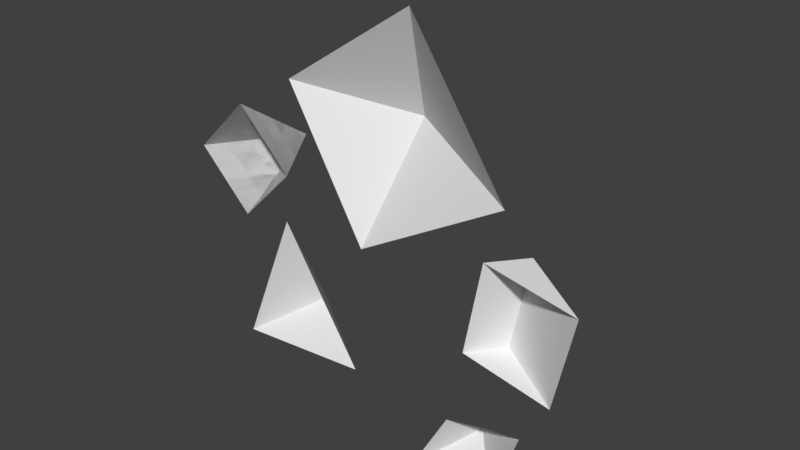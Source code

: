 # Source: Ore.blend  (saved by Blender 2.79.0; exported with 4.5.12 LTS)
import bpy
from mathutils import Matrix  # noqa: F401  (used for matrix-valued properties, if any)

bpy.ops.wm.read_factory_settings(use_empty=True)
scene = bpy.context.scene
scene.name = 'Scene'

# ---- collections
col_collection_1 = bpy.data.collections.new('Collection 1'); scene.collection.children.link(col_collection_1)

# ---- world
world_world = bpy.data.worlds.new('World'); scene.world = world_world
world_world.color = (0.05088, 0.05088, 0.05088)
world_world.use_sun_shadow = False
world_world.sun_shadow_jitter_overblur = 0.0
world_world.cycles.sampling_method = 'MANUAL'

# ---- meshes
me_cone = bpy.data.meshes.new('Cone')
me_cone.from_pydata([(-0.5843, 4.941e-08, -0.4107), (-0.3647, 0.1363, -0.2633), (-0.1175, 4.596e-08, -0.3713), (-0.393, -7.659e-09, 0.06187), (-0.5455, 3.805e-08, -0.3149), (-0.2586, 1.938e-08, -0.1493), (0.356, -2.314e-08, 0.1818), (0.4287, 0.1319, 0.1665), (0.3679, 0.1291, -0.1471), (0.2967, 1.495e-08, -0.1322), (0.6589, -1.535e-08, 0.1231), (0.5931, 2.28e-08, -0.1897), (-0.08407, -7.254e-09, 0.07115), (0.0002911, 0.1887, 0.4561), (0.4171, -4.135e-08, 0.3581), (1.036e-08, -1.551e-08, 0.1193), (-0.3539, -6.452e-08, 0.5394), (0.0963, -9.809e-08, 0.8384), (0.0, -9.052e-08, 0.7744), (0.4123, 7.192e-08, -0.6072), (0.4101, 0.0004641, -0.6118), (0.2991, 0.1135, -0.4612), (0.5015, 4.23e-08, -0.3363), (0.1154, 7.636e-08, -0.624), (0.4045, 7.168e-08, -0.6126), (0.2454, 4.513e-08, -0.3902), (-0.383, -2.664e-08, 0.2205), (-0.5721, 0.2794, 0.2205), (-0.5721, -3.806e-09, 0.03149), (-0.5721, -4.946e-08, 0.4095), (-0.3845, -2.657e-08, 0.222), (-0.7611, -2.664e-08, 0.2205), (-0.6223, -4.13e-08, 0.3593), (-0.5721, -3.806e-09, 0.03149), (-0.5721, 0.2794, 0.2205), (-0.383, -2.664e-08, 0.2205), (-0.7611, -2.664e-08, 0.2205), (-0.5721, -4.946e-08, 0.4095), (-0.3845, -2.657e-08, 0.222), (-0.6223, -4.13e-08, 0.3593)], [], [(0, 1, 2), (3, 1, 0, 4), (2, 1, 3, 5), (6, 7, 8, 9), (10, 7, 6), (11, 8, 7, 10), (9, 8, 11), (12, 13, 14, 15), (16, 13, 12), (14, 13, 17), (17, 13, 16, 18), (19, 20, 21, 22), (23, 21, 20, 24), (22, 21, 25), (25, 21, 23), (26, 27, 28), (29, 27, 26, 30), (28, 27, 31), (31, 27, 29, 32), (33, 34, 35), (36, 34, 33), (35, 34, 37, 38), (37, 34, 36, 39)])
me_cone.use_remesh_preserve_volume = False
me_cone.use_remesh_preserve_attributes = False
me_cone.use_mirror_vertex_groups = False
me_cone.update()
me_cone.normals_split_custom_set([tuple(v) for v in zip(*[iter([0.06131, 0.6856, -0.7254, 0.06131, 0.6856, -0.7254, 0.06131, 0.6856, -0.7254, -0.6275, 0.736, 0.254, -0.6275, 0.736, 0.254, -0.6275, 0.736, 0.254, -0.6275, 0.736, 0.254, 0.5662, 0.7415, 0.3601, 0.5662, 0.7415, 0.3601, 0.5662, 0.7415, 0.3601, 0.5662, 0.7415, 0.3601, -0.8561, 0.4908, 0.1616, -0.8561, 0.4908, 0.1616, -0.8561, 0.4908, 0.1616, -0.8561, 0.4908, 0.1616, 0.1904, 0.008794, 0.9817, 0.1904, 0.008794, 0.9817, 0.1904, 0.008794, 0.9817, 0.4804, 0.8712, -0.101, 0.4804, 0.8712, -0.101, 0.4804, 0.8712, -0.101, 0.4804, 0.8712, -0.101, -0.1904, -0.008794, -0.9817, -0.1904, -0.008794, -0.9817, -0.1904, -0.008794, -0.9817, 0.2696, 0.84, -0.4709, 0.2696, 0.84, -0.4709, 0.2696, 0.84, -0.4709, 0.2696, 0.84, -0.4709, -0.5023, 0.8148, -0.2894, -0.5023, 0.8148, -0.2894, -0.5023, 0.8148, -0.2894, 0.4512, 0.84, 0.3014, 0.4512, 0.84, 0.3014, 0.4512, 0.84, 0.3014, -0.3207, 0.8148, 0.4829, -0.3207, 0.8148, 0.4829, -0.3207, 0.8148, 0.4829, -0.3207, 0.8148, 0.4829, 0.5652, 0.8037, -0.1862, 0.5652, 0.8037, -0.1862, 0.5652, 0.8037, -0.1862, 0.5652, 0.8037, -0.1862, 0.02316, 0.8077, -0.5891, 0.02316, 0.8077, -0.5891, 0.02316, 0.8077, -0.5891, 0.02316, 0.8077, -0.5891, -0.1681, 0.5787, 0.7981, -0.1681, 0.5787, 0.7981, -0.1681, 0.5787, 0.7981, -0.7101, 0.5827, 0.3951, -0.7101, 0.5827, 0.3951, -0.7101, 0.5827, 0.3951, -0.6379, -0.4315, 0.6379, -0.6379, -0.4315, 0.6379, -0.6379, -0.4315, 0.6379, -0.6379, -0.4315, -0.6379, -0.6379, -0.4315, -0.6379, -0.6379, -0.4315, -0.6379, -0.6379, -0.4315, -0.6379, 0.6379, -0.4315, 0.6379, 0.6379, -0.4315, 0.6379, 0.6379, -0.4315, 0.6379, 0.6379, -0.4315, -0.6379, 0.6379, -0.4315, -0.6379, 0.6379, -0.4315, -0.6379, 0.6379, -0.4315, -0.6379, 0.6379, 0.4315, -0.6379, 0.6379, 0.4315, -0.6379, 0.6379, 0.4315, -0.6379, -0.6379, 0.4315, -0.6379, -0.6379, 0.4315, -0.6379, -0.6379, 0.4315, -0.6379, 0.6379, 0.4315, 0.6379, 0.6379, 0.4315, 0.6379, 0.6379, 0.4315, 0.6379, 0.6379, 0.4315, 0.6379, -0.6379, 0.4315, 0.6379, -0.6379, 0.4315, 0.6379, -0.6379, 0.4315, 0.6379, -0.6379, 0.4315, 0.6379])] * 3)])

# ---- objects
ob_ore = bpy.data.objects.new('Ore', me_cone)

# ---- transforms, parenting, visibility, modifiers, constraints
ob_ore.location = (0.0, 0.0, 0.0)
ob_ore.lineart.crease_threshold = 0.0

# ---- collection membership
col_collection_1.objects.link(ob_ore)

# ---- scene / render settings (as saved in the file)
scene.frame_start = 1; scene.frame_end = 250; scene.frame_set(1)
scene.render.engine = 'BLENDER_EEVEE_NEXT'
scene.render.resolution_percentage = 50
scene.render.dither_intensity = 0.0
scene.cycles.use_denoising = False
scene.cycles.samples = 128
scene.cycles.sampling_pattern = 'TABULATED_SOBOL'
scene.cycles.use_adaptive_sampling = False
scene.cycles.use_light_tree = False
scene.cycles.blur_glossy = 0.0
scene.cycles.sample_clamp_indirect = 0.0
scene.view_settings.view_transform = 'Standard'
bpy.context.view_layer.update()

# ---- added for rendering (the .blend has no active camera and no usable light): camera, sun
cam_auto = bpy.data.cameras.new('AutoCamera')
cam_auto.lens = 50.0
cam_auto.sensor_width = 36.0
cam_auto.clip_end = 1000.0
ob_auto_camera = bpy.data.objects.new('AutoCamera', cam_auto)
scene.collection.objects.link(ob_auto_camera)
ob_auto_camera.location = (1.85244, -2.14456, 1.63004)
ob_auto_camera.rotation_euler = (1.09748, -7.21219e-08, 0.694738)
scene.camera = ob_auto_camera
light_auto_sun = bpy.data.lights.new('AutoSun', 'SUN')
light_auto_sun.energy = 3.0
light_auto_sun.angle = 0.0523599
ob_auto_sun = bpy.data.objects.new('AutoSun', light_auto_sun)
scene.collection.objects.link(ob_auto_sun)
ob_auto_sun.rotation_euler = (0.872665, 0.174533, 0.523599)
bpy.context.view_layer.update()
